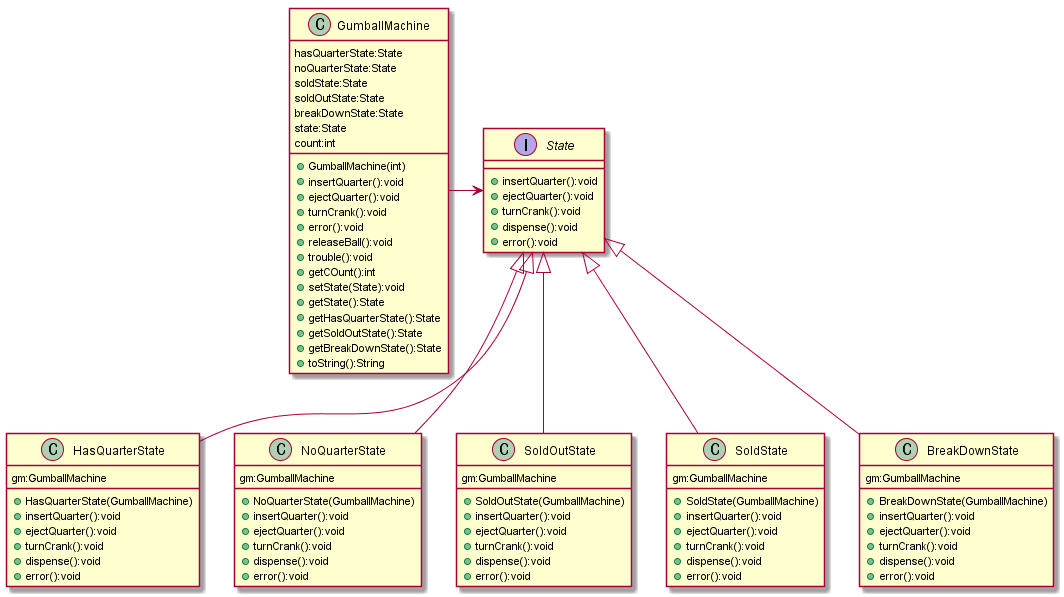

The diagram above was rendered by PlantUML. Its source (embedded in the PNG):
@startuml
interface State{
    +insertQuarter():void
    +ejectQuarter():void
    +turnCrank():void
    +dispense():void
    +error():void
}

class GumballMachine{
    hasQuarterState:State
    noQuarterState:State
    soldState:State
    soldOutState:State
    breakDownState:State
    state:State
    count:int
    +GumballMachine(int)
    +insertQuarter():void
    +ejectQuarter():void
    +turnCrank():void
    +error():void
    +releaseBall():void
    +trouble():void
    +getCOunt():int
    +setState(State):void
    +getState():State
    +getHasQuarterState():State
    +getSoldOutState():State
    +getBreakDownState():State
    +toString():String
}

class HasQuarterState{
    gm:GumballMachine
    +HasQuarterState(GumballMachine)
    +insertQuarter():void
    +ejectQuarter():void
    +turnCrank():void
    +dispense():void
    +error():void
}

class NoQuarterState{
    gm:GumballMachine
    +NoQuarterState(GumballMachine)
    +insertQuarter():void
    +ejectQuarter():void
    +turnCrank():void
    +dispense():void
    +error():void
}

class SoldOutState{
    gm:GumballMachine
    +SoldOutState(GumballMachine)
    +insertQuarter():void
    +ejectQuarter():void
    +turnCrank():void
    +dispense():void
    +error():void
}

class SoldState{
    gm:GumballMachine
    +SoldState(GumballMachine)
    +insertQuarter():void
    +ejectQuarter():void
    +turnCrank():void
    +dispense():void
    +error():void
}

class BreakDownState{
    gm:GumballMachine
    +BreakDownState(GumballMachine)
    +insertQuarter():void
    +ejectQuarter():void
    +turnCrank():void
    +dispense():void
    +error():void
}

State <|-- HasQuarterState
State <|-- NoQuarterState
State <|-- SoldOutState
State <|-- SoldState
State <|-- BreakDownState
State <-right- GumballMachine
@enduml